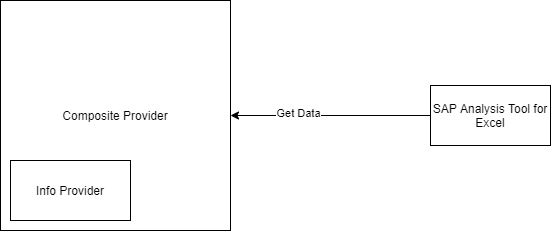

The diagram above was exported from draw.io. Its source (the exported page's mxGraphModel, read from the mxfile embedded in the PNG):
<mxGraphModel dx="782" dy="437" grid="1" gridSize="10" guides="1" tooltips="1" connect="1" arrows="1" fold="1" page="1" pageScale="1" pageWidth="850" pageHeight="1100" math="0" shadow="0">
  <root>
    <mxCell id="0" />
    <mxCell id="1" parent="0" />
    <mxCell id="F6qEZG-TW4Gja0mmiEuK-1" value="Composite Provider" style="whiteSpace=wrap;html=1;aspect=fixed;" vertex="1" parent="1">
      <mxGeometry x="100" y="90" width="230" height="230" as="geometry" />
    </mxCell>
    <mxCell id="F6qEZG-TW4Gja0mmiEuK-2" value="Info Provider" style="rounded=0;whiteSpace=wrap;html=1;" vertex="1" parent="1">
      <mxGeometry x="110" y="250" width="120" height="60" as="geometry" />
    </mxCell>
    <mxCell id="F6qEZG-TW4Gja0mmiEuK-3" value="SAP Analysis Tool for Excel" style="rounded=0;whiteSpace=wrap;html=1;" vertex="1" parent="1">
      <mxGeometry x="530" y="175" width="120" height="60" as="geometry" />
    </mxCell>
    <mxCell id="F6qEZG-TW4Gja0mmiEuK-4" value="" style="endArrow=classic;html=1;exitX=0;exitY=0.5;exitDx=0;exitDy=0;" edge="1" parent="1" source="F6qEZG-TW4Gja0mmiEuK-3" target="F6qEZG-TW4Gja0mmiEuK-1">
      <mxGeometry width="50" height="50" relative="1" as="geometry">
        <mxPoint x="380" y="250" as="sourcePoint" />
        <mxPoint x="430" y="200" as="targetPoint" />
      </mxGeometry>
    </mxCell>
    <mxCell id="F6qEZG-TW4Gja0mmiEuK-5" value="Get Data" style="edgeLabel;html=1;align=center;verticalAlign=middle;resizable=0;points=[];" vertex="1" connectable="0" parent="F6qEZG-TW4Gja0mmiEuK-4">
      <mxGeometry x="0.3333" y="-3" relative="1" as="geometry">
        <mxPoint as="offset" />
      </mxGeometry>
    </mxCell>
  </root>
</mxGraphModel>